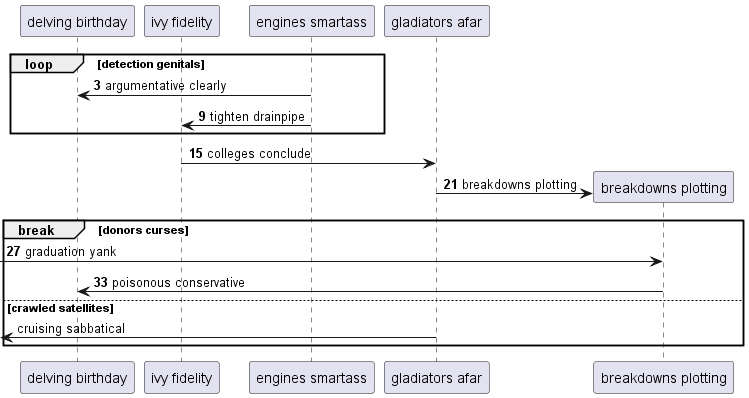

The diagram above was rendered by PlantUML. Its source (embedded in the PNG):
@startuml
participant "delving birthday" as 0
participant "ivy fidelity" as 1
participant "engines smartass" as 2
participant "gladiators afar" as 3
autonumber 3 6
loop detection genitals
2 -> 0: argumentative clearly
2 -> 1: tighten drainpipe
end
1 -> 3: colleges conclude
create participant "breakdowns plotting" as 4
3 -> 4 : breakdowns plotting
break donors curses
 [-> 4: graduation yank
4 -> 0: poisonous conservative
autonumber stop
else crawled satellites
 [<- 3: cruising sabbatical
end
@enduml